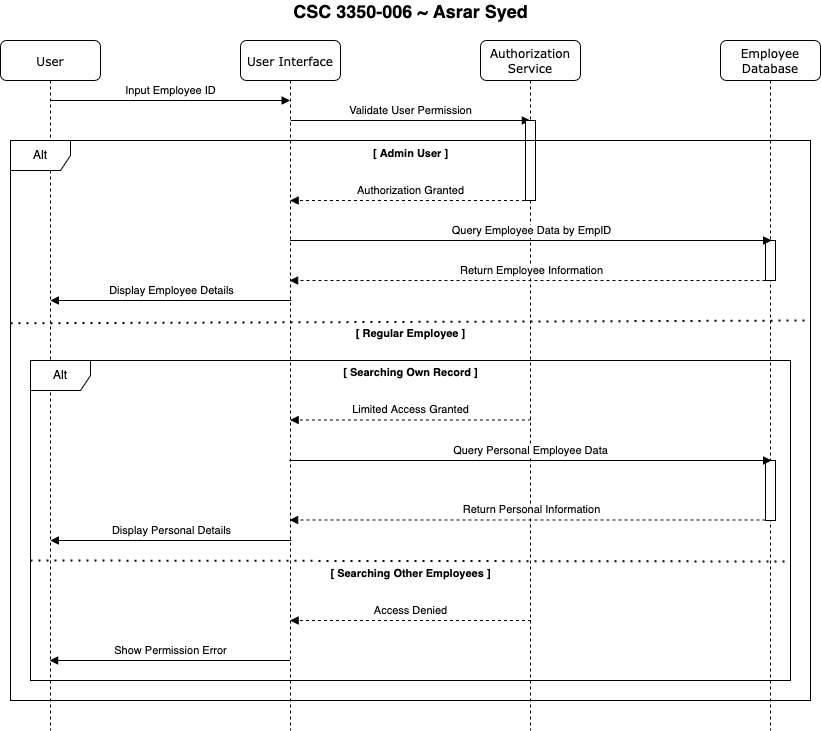

The diagram above was exported from draw.io. Its source (the exported page's mxGraphModel, read from the mxfile embedded in the PNG):
<mxGraphModel dx="1259" dy="761" grid="1" gridSize="10" guides="1" tooltips="1" connect="1" arrows="1" fold="1" page="1" pageScale="1" pageWidth="1100" pageHeight="850" background="none" math="0" shadow="0">
  <root>
    <mxCell id="0" />
    <mxCell id="1" parent="0" />
    <mxCell id="7baba1c4bc27f4b0-2" value="User Interface" style="shape=umlLifeline;perimeter=lifelinePerimeter;whiteSpace=wrap;html=1;container=1;collapsible=0;recursiveResize=0;outlineConnect=0;rounded=1;shadow=0;comic=0;labelBackgroundColor=none;strokeWidth=1;fontFamily=Verdana;fontSize=12;align=center;" parent="1" vertex="1">
      <mxGeometry x="350" y="80" width="100" height="690" as="geometry" />
    </mxCell>
    <mxCell id="puJr1JXf-aQ83kYkyt19-8" value="Validate User Permission" style="html=1;verticalAlign=bottom;endArrow=block;curved=0;rounded=0;" edge="1" parent="7baba1c4bc27f4b0-2">
      <mxGeometry width="50" height="50" relative="1" as="geometry">
        <mxPoint x="50.25" y="80" as="sourcePoint" />
        <mxPoint x="289.7500000000002" y="80" as="targetPoint" />
      </mxGeometry>
    </mxCell>
    <mxCell id="7baba1c4bc27f4b0-3" value="&lt;div&gt;Authorization Service&lt;/div&gt;" style="shape=umlLifeline;perimeter=lifelinePerimeter;whiteSpace=wrap;html=1;container=1;collapsible=0;recursiveResize=0;outlineConnect=0;rounded=1;shadow=0;comic=0;labelBackgroundColor=none;strokeWidth=1;fontFamily=Verdana;fontSize=12;align=center;" parent="1" vertex="1">
      <mxGeometry x="590" y="80" width="100" height="690" as="geometry" />
    </mxCell>
    <mxCell id="puJr1JXf-aQ83kYkyt19-15" value="" style="html=1;points=[[0,0,0,0,5],[0,1,0,0,-5],[1,0,0,0,5],[1,1,0,0,-5]];perimeter=orthogonalPerimeter;outlineConnect=0;targetShapes=umlLifeline;portConstraint=eastwest;newEdgeStyle={&quot;curved&quot;:0,&quot;rounded&quot;:0};" vertex="1" parent="7baba1c4bc27f4b0-3">
      <mxGeometry x="45" y="80" width="10" height="80" as="geometry" />
    </mxCell>
    <mxCell id="7baba1c4bc27f4b0-4" value="Employee Database" style="shape=umlLifeline;perimeter=lifelinePerimeter;whiteSpace=wrap;html=1;container=1;collapsible=0;recursiveResize=0;outlineConnect=0;rounded=1;shadow=0;comic=0;labelBackgroundColor=none;strokeWidth=1;fontFamily=Verdana;fontSize=12;align=center;" parent="1" vertex="1">
      <mxGeometry x="830" y="80" width="100" height="690" as="geometry" />
    </mxCell>
    <mxCell id="7baba1c4bc27f4b0-8" value="User" style="shape=umlLifeline;perimeter=lifelinePerimeter;whiteSpace=wrap;html=1;container=1;collapsible=0;recursiveResize=0;outlineConnect=0;rounded=1;shadow=0;comic=0;labelBackgroundColor=none;strokeWidth=1;fontFamily=Verdana;fontSize=12;align=center;" parent="1" vertex="1">
      <mxGeometry x="110" y="80" width="100" height="690" as="geometry" />
    </mxCell>
    <mxCell id="puJr1JXf-aQ83kYkyt19-2" value="Input Employee ID" style="html=1;verticalAlign=bottom;endArrow=block;curved=0;rounded=0;" edge="1" parent="7baba1c4bc27f4b0-8">
      <mxGeometry x="0.0021" width="50" height="50" relative="1" as="geometry">
        <mxPoint x="50" y="60" as="sourcePoint" />
        <mxPoint x="289.5" y="60" as="targetPoint" />
        <mxPoint as="offset" />
      </mxGeometry>
    </mxCell>
    <mxCell id="puJr1JXf-aQ83kYkyt19-4" value="Alt" style="shape=umlFrame;whiteSpace=wrap;html=1;pointerEvents=0;" vertex="1" parent="1">
      <mxGeometry x="120" y="180" width="800" height="560" as="geometry" />
    </mxCell>
    <mxCell id="puJr1JXf-aQ83kYkyt19-5" value="&lt;div&gt;Alt&lt;/div&gt;" style="shape=umlFrame;whiteSpace=wrap;html=1;pointerEvents=0;" vertex="1" parent="1">
      <mxGeometry x="140" y="400" width="760" height="320" as="geometry" />
    </mxCell>
    <mxCell id="puJr1JXf-aQ83kYkyt19-7" value="" style="endArrow=none;dashed=1;html=1;dashPattern=1 3;strokeWidth=2;rounded=0;exitX=0;exitY=0.336;exitDx=0;exitDy=0;exitPerimeter=0;entryX=1;entryY=0.331;entryDx=0;entryDy=0;entryPerimeter=0;" edge="1" parent="1">
      <mxGeometry width="50" height="50" relative="1" as="geometry">
        <mxPoint x="120" y="362.80000000000007" as="sourcePoint" />
        <mxPoint x="920.0000000000005" y="359.9999999999999" as="targetPoint" />
      </mxGeometry>
    </mxCell>
    <mxCell id="puJr1JXf-aQ83kYkyt19-10" value="" style="endArrow=none;dashed=1;html=1;dashPattern=1 3;strokeWidth=2;rounded=0;exitX=0;exitY=0.336;exitDx=0;exitDy=0;exitPerimeter=0;" edge="1" parent="1">
      <mxGeometry width="50" height="50" relative="1" as="geometry">
        <mxPoint x="140" y="600" as="sourcePoint" />
        <mxPoint x="900" y="601" as="targetPoint" />
      </mxGeometry>
    </mxCell>
    <mxCell id="puJr1JXf-aQ83kYkyt19-11" value="Show Permission Error" style="html=1;verticalAlign=bottom;endArrow=block;curved=0;rounded=0;" edge="1" parent="1">
      <mxGeometry width="50" height="50" relative="1" as="geometry">
        <mxPoint x="399.5" y="700" as="sourcePoint" />
        <mxPoint x="159.16666666666674" y="700" as="targetPoint" />
      </mxGeometry>
    </mxCell>
    <mxCell id="puJr1JXf-aQ83kYkyt19-12" value="Display Personal Details" style="html=1;verticalAlign=bottom;endArrow=block;curved=0;rounded=0;" edge="1" parent="1">
      <mxGeometry x="-0.0035" width="50" height="50" relative="1" as="geometry">
        <mxPoint x="400.83" y="580" as="sourcePoint" />
        <mxPoint x="159.99666666666675" y="580" as="targetPoint" />
        <mxPoint as="offset" />
      </mxGeometry>
    </mxCell>
    <mxCell id="puJr1JXf-aQ83kYkyt19-13" value="Display Employee Details" style="html=1;verticalAlign=bottom;endArrow=block;curved=0;rounded=0;" edge="1" parent="1">
      <mxGeometry x="-0.0035" width="50" height="50" relative="1" as="geometry">
        <mxPoint x="400.83" y="340" as="sourcePoint" />
        <mxPoint x="159.99666666666675" y="340" as="targetPoint" />
        <mxPoint as="offset" />
      </mxGeometry>
    </mxCell>
    <mxCell id="puJr1JXf-aQ83kYkyt19-23" value="Access Denied" style="html=1;verticalAlign=bottom;endArrow=block;dashed=1;curved=0;rounded=0;" edge="1" parent="1">
      <mxGeometry x="-0.0035" width="50" height="50" relative="1" as="geometry">
        <mxPoint x="640.42" y="660" as="sourcePoint" />
        <mxPoint x="399.58666666666676" y="660" as="targetPoint" />
        <mxPoint as="offset" />
      </mxGeometry>
    </mxCell>
    <mxCell id="puJr1JXf-aQ83kYkyt19-25" value="Return Personal Information" style="html=1;verticalAlign=bottom;endArrow=block;dashed=1;curved=0;rounded=0;" edge="1" parent="1">
      <mxGeometry x="-0.0035" width="50" height="50" relative="1" as="geometry">
        <mxPoint x="880.9699999999999" y="559.47" as="sourcePoint" />
        <mxPoint x="399.03736842105246" y="559.47" as="targetPoint" />
        <mxPoint as="offset" />
      </mxGeometry>
    </mxCell>
    <mxCell id="puJr1JXf-aQ83kYkyt19-27" value="Limited Access Granted" style="html=1;verticalAlign=bottom;endArrow=block;dashed=1;curved=0;rounded=0;" edge="1" parent="1">
      <mxGeometry x="-0.0035" width="50" height="50" relative="1" as="geometry">
        <mxPoint x="640.42" y="459.47" as="sourcePoint" />
        <mxPoint x="399.58666666666676" y="459.47" as="targetPoint" />
        <mxPoint as="offset" />
      </mxGeometry>
    </mxCell>
    <mxCell id="puJr1JXf-aQ83kYkyt19-29" value="Authorization Granted" style="html=1;verticalAlign=bottom;endArrow=block;dashed=1;curved=0;rounded=0;" edge="1" parent="1">
      <mxGeometry x="-0.0035" width="50" height="50" relative="1" as="geometry">
        <mxPoint x="640.42" y="240" as="sourcePoint" />
        <mxPoint x="399.58666666666676" y="240" as="targetPoint" />
        <mxPoint as="offset" />
      </mxGeometry>
    </mxCell>
    <mxCell id="puJr1JXf-aQ83kYkyt19-31" value="" style="html=1;points=[[0,0,0,0,5],[0,1,0,0,-5],[1,0,0,0,5],[1,1,0,0,-5]];perimeter=orthogonalPerimeter;outlineConnect=0;targetShapes=umlLifeline;portConstraint=eastwest;newEdgeStyle={&quot;curved&quot;:0,&quot;rounded&quot;:0};" vertex="1" parent="1">
      <mxGeometry x="875" y="280" width="10" height="40" as="geometry" />
    </mxCell>
    <mxCell id="puJr1JXf-aQ83kYkyt19-16" value="Query Employee Data by EmpID" style="html=1;verticalAlign=bottom;endArrow=block;curved=0;rounded=0;" edge="1" parent="1" source="7baba1c4bc27f4b0-2">
      <mxGeometry x="0.0009" width="50" height="50" relative="1" as="geometry">
        <mxPoint x="419.9973684210525" y="280" as="sourcePoint" />
        <mxPoint x="881.0999999999999" y="280" as="targetPoint" />
        <mxPoint as="offset" />
      </mxGeometry>
    </mxCell>
    <mxCell id="puJr1JXf-aQ83kYkyt19-30" value="Return Employee Information" style="html=1;verticalAlign=bottom;endArrow=block;dashed=1;curved=0;rounded=0;" edge="1" parent="1">
      <mxGeometry x="-0.0035" width="50" height="50" relative="1" as="geometry">
        <mxPoint x="880.9699999999999" y="320" as="sourcePoint" />
        <mxPoint x="399.03736842105246" y="320" as="targetPoint" />
        <mxPoint as="offset" />
      </mxGeometry>
    </mxCell>
    <mxCell id="puJr1JXf-aQ83kYkyt19-32" value="" style="html=1;points=[[0,0,0,0,5],[0,1,0,0,-5],[1,0,0,0,5],[1,1,0,0,-5]];perimeter=orthogonalPerimeter;outlineConnect=0;targetShapes=umlLifeline;portConstraint=eastwest;newEdgeStyle={&quot;curved&quot;:0,&quot;rounded&quot;:0};" vertex="1" parent="1">
      <mxGeometry x="875" y="500" width="10" height="60" as="geometry" />
    </mxCell>
    <mxCell id="puJr1JXf-aQ83kYkyt19-17" value="Query Personal Employee Data" style="html=1;verticalAlign=bottom;endArrow=block;curved=0;rounded=0;" edge="1" parent="1">
      <mxGeometry width="50" height="50" relative="1" as="geometry">
        <mxPoint x="398.95" y="500" as="sourcePoint" />
        <mxPoint x="881.05" y="500" as="targetPoint" />
        <mxPoint as="offset" />
      </mxGeometry>
    </mxCell>
    <mxCell id="puJr1JXf-aQ83kYkyt19-33" value="[ Admin User ]" style="text;align=center;fontStyle=1;verticalAlign=middle;spacingLeft=3;spacingRight=3;strokeColor=none;rotatable=0;points=[[0,0.5],[1,0.5]];portConstraint=eastwest;html=1;fontFamily=Helvetica;fontSize=11;fontColor=default;labelBackgroundColor=default;" vertex="1" parent="1">
      <mxGeometry x="480" y="180" width="80" height="26" as="geometry" />
    </mxCell>
    <mxCell id="puJr1JXf-aQ83kYkyt19-34" value="[ Regular Employee ]" style="text;align=center;fontStyle=1;verticalAlign=middle;spacingLeft=3;spacingRight=3;strokeColor=none;rotatable=0;points=[[0,0.5],[1,0.5]];portConstraint=eastwest;html=1;fontFamily=Helvetica;fontSize=11;fontColor=default;labelBackgroundColor=default;" vertex="1" parent="1">
      <mxGeometry x="480" y="360" width="80" height="26" as="geometry" />
    </mxCell>
    <mxCell id="puJr1JXf-aQ83kYkyt19-35" value="[ Searching Own Record ]" style="text;align=center;fontStyle=1;verticalAlign=middle;spacingLeft=3;spacingRight=3;strokeColor=none;rotatable=0;points=[[0,0.5],[1,0.5]];portConstraint=eastwest;html=1;fontFamily=Helvetica;fontSize=11;fontColor=default;labelBackgroundColor=default;" vertex="1" parent="1">
      <mxGeometry x="480" y="399" width="80" height="26" as="geometry" />
    </mxCell>
    <mxCell id="puJr1JXf-aQ83kYkyt19-36" value="[&amp;nbsp;Searching Other Employees ]" style="text;align=center;fontStyle=1;verticalAlign=middle;spacingLeft=3;spacingRight=3;strokeColor=none;rotatable=0;points=[[0,0.5],[1,0.5]];portConstraint=eastwest;html=1;fontFamily=Helvetica;fontSize=11;fontColor=default;labelBackgroundColor=default;" vertex="1" parent="1">
      <mxGeometry x="480" y="600" width="80" height="26" as="geometry" />
    </mxCell>
    <mxCell id="puJr1JXf-aQ83kYkyt19-37" value="&lt;font style=&quot;font-size: 18px;&quot;&gt;CSC 3350-006 ~ Asrar Syed&lt;/font&gt;" style="text;align=center;fontStyle=1;verticalAlign=middle;spacingLeft=3;spacingRight=3;strokeColor=none;rotatable=0;points=[[0,0.5],[1,0.5]];portConstraint=eastwest;html=1;fontFamily=Helvetica;fontSize=11;fontColor=default;labelBackgroundColor=default;" vertex="1" parent="1">
      <mxGeometry x="480" y="40" width="80" height="26" as="geometry" />
    </mxCell>
  </root>
</mxGraphModel>